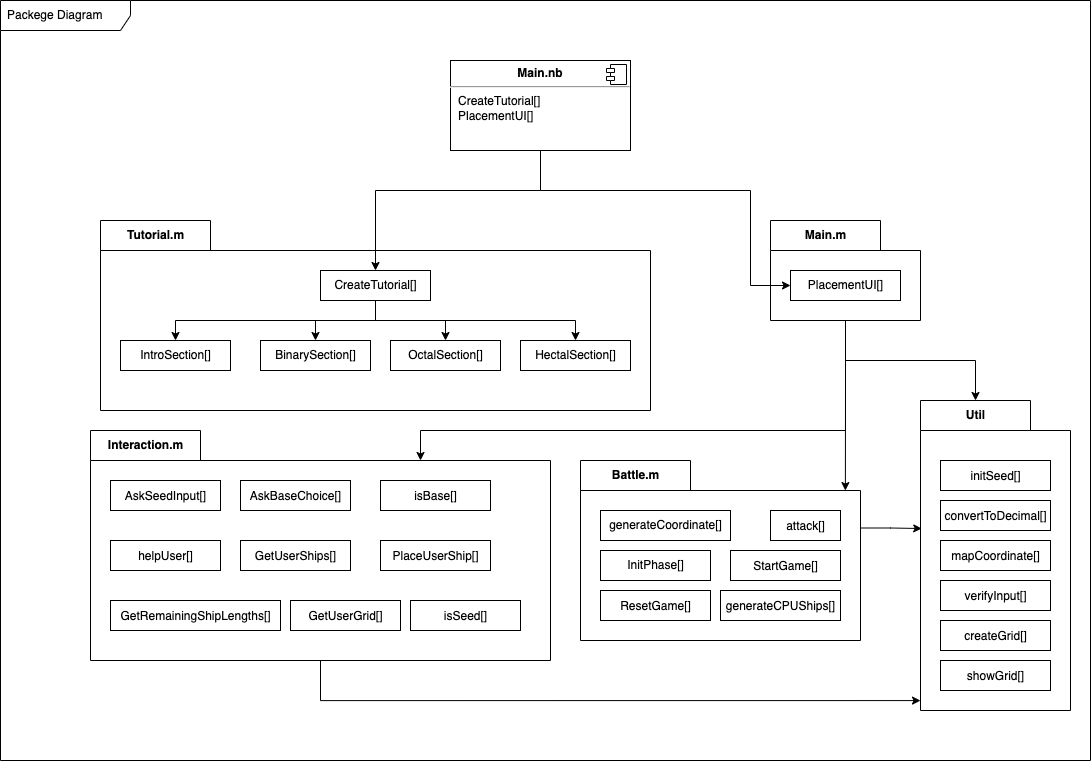

The diagram above was exported from draw.io. Its source (the exported page's mxGraphModel, read from the mxfile embedded in the PNG):
<mxGraphModel dx="946" dy="725" grid="0" gridSize="10" guides="1" tooltips="1" connect="1" arrows="1" fold="1" page="1" pageScale="1" pageWidth="1169" pageHeight="827" math="0" shadow="0">
  <root>
    <mxCell id="0" />
    <mxCell id="1" parent="0" />
    <mxCell id="7lBY_pQXQDnRPIEdI0AO-6" value="Packege Diagram" style="shape=umlFrame;whiteSpace=wrap;html=1;width=130;height=30;boundedLbl=1;verticalAlign=middle;align=left;spacingLeft=5;fontFamily=Helvetica;fontSize=12;fontColor=default;fillColor=none;" vertex="1" parent="1">
      <mxGeometry x="40" y="30" width="1090" height="760" as="geometry" />
    </mxCell>
    <mxCell id="7lBY_pQXQDnRPIEdI0AO-42" style="edgeStyle=orthogonalEdgeStyle;rounded=0;orthogonalLoop=1;jettySize=auto;html=1;exitX=0.5;exitY=1;exitDx=0;exitDy=0;exitPerimeter=0;entryX=0;entryY=0;entryDx=330;entryDy=30;entryPerimeter=0;fontFamily=Helvetica;fontSize=12;fontColor=default;" edge="1" parent="1" source="7lBY_pQXQDnRPIEdI0AO-3" target="7lBY_pQXQDnRPIEdI0AO-29">
      <mxGeometry relative="1" as="geometry">
        <Array as="points">
          <mxPoint x="885" y="460" />
          <mxPoint x="460" y="460" />
        </Array>
      </mxGeometry>
    </mxCell>
    <mxCell id="7lBY_pQXQDnRPIEdI0AO-59" style="edgeStyle=orthogonalEdgeStyle;rounded=0;orthogonalLoop=1;jettySize=auto;html=1;exitX=0.5;exitY=1;exitDx=0;exitDy=0;exitPerimeter=0;entryX=0;entryY=0;entryDx=55;entryDy=0;entryPerimeter=0;fontFamily=Helvetica;fontSize=12;fontColor=default;" edge="1" parent="1" source="7lBY_pQXQDnRPIEdI0AO-3" target="7lBY_pQXQDnRPIEdI0AO-46">
      <mxGeometry relative="1" as="geometry" />
    </mxCell>
    <mxCell id="7lBY_pQXQDnRPIEdI0AO-3" value="Main.m" style="shape=folder;fontStyle=1;tabWidth=110;tabHeight=30;tabPosition=left;html=1;boundedLbl=1;labelInHeader=1;container=1;collapsible=0;recursiveResize=0;fontFamily=Helvetica;fontSize=12;fontColor=default;fillColor=none;" vertex="1" parent="1">
      <mxGeometry x="810" y="250" width="150" height="100" as="geometry" />
    </mxCell>
    <mxCell id="7lBY_pQXQDnRPIEdI0AO-4" value="PlacementUI[]" style="html=1;fontFamily=Helvetica;fontSize=12;fontColor=default;fillColor=none;" vertex="1" parent="7lBY_pQXQDnRPIEdI0AO-3">
      <mxGeometry width="110" height="30" relative="1" as="geometry">
        <mxPoint x="20" y="50" as="offset" />
      </mxGeometry>
    </mxCell>
    <mxCell id="7lBY_pQXQDnRPIEdI0AO-52" style="edgeStyle=orthogonalEdgeStyle;rounded=0;orthogonalLoop=1;jettySize=auto;html=1;entryX=0.946;entryY=0.167;entryDx=0;entryDy=0;entryPerimeter=0;fontFamily=Helvetica;fontSize=12;fontColor=default;" edge="1" parent="7lBY_pQXQDnRPIEdI0AO-3" target="7lBY_pQXQDnRPIEdI0AO-43">
      <mxGeometry relative="1" as="geometry">
        <mxPoint x="75" y="100" as="sourcePoint" />
      </mxGeometry>
    </mxCell>
    <mxCell id="7lBY_pQXQDnRPIEdI0AO-7" value="Tutorial.m" style="shape=folder;fontStyle=1;tabWidth=110;tabHeight=30;tabPosition=left;html=1;boundedLbl=1;labelInHeader=1;container=1;collapsible=0;recursiveResize=0;fontFamily=Helvetica;fontSize=12;fontColor=default;fillColor=none;" vertex="1" parent="1">
      <mxGeometry x="140" y="250" width="550" height="190" as="geometry" />
    </mxCell>
    <mxCell id="7lBY_pQXQDnRPIEdI0AO-12" style="edgeStyle=orthogonalEdgeStyle;rounded=0;orthogonalLoop=1;jettySize=auto;html=1;entryX=0.5;entryY=0;entryDx=0;entryDy=0;fontFamily=Helvetica;fontSize=12;fontColor=default;" edge="1" parent="7lBY_pQXQDnRPIEdI0AO-7" source="7lBY_pQXQDnRPIEdI0AO-8" target="7lBY_pQXQDnRPIEdI0AO-11">
      <mxGeometry relative="1" as="geometry">
        <Array as="points">
          <mxPoint x="275" y="100" />
          <mxPoint x="75" y="100" />
        </Array>
      </mxGeometry>
    </mxCell>
    <mxCell id="7lBY_pQXQDnRPIEdI0AO-18" style="edgeStyle=orthogonalEdgeStyle;rounded=0;orthogonalLoop=1;jettySize=auto;html=1;entryX=0.5;entryY=0;entryDx=0;entryDy=0;fontFamily=Helvetica;fontSize=12;fontColor=default;" edge="1" parent="7lBY_pQXQDnRPIEdI0AO-7" source="7lBY_pQXQDnRPIEdI0AO-8" target="7lBY_pQXQDnRPIEdI0AO-17">
      <mxGeometry relative="1" as="geometry" />
    </mxCell>
    <mxCell id="7lBY_pQXQDnRPIEdI0AO-21" style="edgeStyle=orthogonalEdgeStyle;rounded=0;orthogonalLoop=1;jettySize=auto;html=1;entryX=0.5;entryY=0;entryDx=0;entryDy=0;fontFamily=Helvetica;fontSize=12;fontColor=default;" edge="1" parent="7lBY_pQXQDnRPIEdI0AO-7" source="7lBY_pQXQDnRPIEdI0AO-8" target="7lBY_pQXQDnRPIEdI0AO-20">
      <mxGeometry relative="1" as="geometry">
        <Array as="points">
          <mxPoint x="275" y="100" />
          <mxPoint x="345" y="100" />
        </Array>
      </mxGeometry>
    </mxCell>
    <mxCell id="7lBY_pQXQDnRPIEdI0AO-23" style="edgeStyle=orthogonalEdgeStyle;rounded=0;orthogonalLoop=1;jettySize=auto;html=1;entryX=0.5;entryY=0;entryDx=0;entryDy=0;fontFamily=Helvetica;fontSize=12;fontColor=default;" edge="1" parent="7lBY_pQXQDnRPIEdI0AO-7" source="7lBY_pQXQDnRPIEdI0AO-8" target="7lBY_pQXQDnRPIEdI0AO-22">
      <mxGeometry relative="1" as="geometry">
        <Array as="points">
          <mxPoint x="275" y="100" />
          <mxPoint x="475" y="100" />
        </Array>
      </mxGeometry>
    </mxCell>
    <mxCell id="7lBY_pQXQDnRPIEdI0AO-8" value="CreateTutorial[]" style="html=1;fontFamily=Helvetica;fontSize=12;fontColor=default;fillColor=none;" vertex="1" parent="7lBY_pQXQDnRPIEdI0AO-7">
      <mxGeometry width="110" height="30" relative="1" as="geometry">
        <mxPoint x="220" y="50" as="offset" />
      </mxGeometry>
    </mxCell>
    <mxCell id="7lBY_pQXQDnRPIEdI0AO-11" value="IntroSection[]" style="html=1;fontFamily=Helvetica;fontSize=12;fontColor=default;fillColor=none;" vertex="1" parent="7lBY_pQXQDnRPIEdI0AO-7">
      <mxGeometry x="20" y="120" width="110" height="30" as="geometry" />
    </mxCell>
    <mxCell id="7lBY_pQXQDnRPIEdI0AO-17" value="BinarySection[]" style="html=1;fontFamily=Helvetica;fontSize=12;fontColor=default;fillColor=none;" vertex="1" parent="7lBY_pQXQDnRPIEdI0AO-7">
      <mxGeometry x="160" y="120" width="110" height="30" as="geometry" />
    </mxCell>
    <mxCell id="7lBY_pQXQDnRPIEdI0AO-20" value="OctalSection[]" style="html=1;fontFamily=Helvetica;fontSize=12;fontColor=default;fillColor=none;" vertex="1" parent="7lBY_pQXQDnRPIEdI0AO-7">
      <mxGeometry x="290" y="120" width="110" height="30" as="geometry" />
    </mxCell>
    <mxCell id="7lBY_pQXQDnRPIEdI0AO-22" value="HectalSection[]" style="html=1;fontFamily=Helvetica;fontSize=12;fontColor=default;fillColor=none;" vertex="1" parent="7lBY_pQXQDnRPIEdI0AO-7">
      <mxGeometry x="420" y="120" width="110" height="30" as="geometry" />
    </mxCell>
    <mxCell id="7lBY_pQXQDnRPIEdI0AO-27" style="edgeStyle=orthogonalEdgeStyle;rounded=0;orthogonalLoop=1;jettySize=auto;html=1;entryX=0.5;entryY=0;entryDx=0;entryDy=0;fontFamily=Helvetica;fontSize=12;fontColor=default;" edge="1" parent="1" source="7lBY_pQXQDnRPIEdI0AO-25" target="7lBY_pQXQDnRPIEdI0AO-8">
      <mxGeometry relative="1" as="geometry">
        <Array as="points">
          <mxPoint x="580" y="220" />
          <mxPoint x="415" y="220" />
        </Array>
      </mxGeometry>
    </mxCell>
    <mxCell id="7lBY_pQXQDnRPIEdI0AO-28" style="edgeStyle=orthogonalEdgeStyle;rounded=0;orthogonalLoop=1;jettySize=auto;html=1;entryX=0;entryY=0.5;entryDx=0;entryDy=0;fontFamily=Helvetica;fontSize=12;fontColor=default;" edge="1" parent="1" source="7lBY_pQXQDnRPIEdI0AO-25" target="7lBY_pQXQDnRPIEdI0AO-4">
      <mxGeometry relative="1" as="geometry">
        <Array as="points">
          <mxPoint x="580" y="220" />
          <mxPoint x="790" y="220" />
          <mxPoint x="790" y="315" />
        </Array>
      </mxGeometry>
    </mxCell>
    <mxCell id="7lBY_pQXQDnRPIEdI0AO-25" value="&lt;p style=&quot;margin: 0px ; margin-top: 6px ; text-align: center&quot;&gt;&lt;b&gt;Main.nb&lt;/b&gt;&lt;/p&gt;&lt;hr&gt;&lt;p style=&quot;margin: 0px ; margin-left: 8px&quot;&gt;CreateTutorial[]&lt;br&gt;PlacementUI[]&lt;/p&gt;" style="align=left;overflow=fill;html=1;dropTarget=0;fontFamily=Helvetica;fontSize=12;fontColor=default;fillColor=none;" vertex="1" parent="1">
      <mxGeometry x="490" y="90" width="180" height="90" as="geometry" />
    </mxCell>
    <mxCell id="7lBY_pQXQDnRPIEdI0AO-26" value="" style="shape=component;jettyWidth=8;jettyHeight=4;fontFamily=Helvetica;fontSize=12;fontColor=default;fillColor=none;html=1;" vertex="1" parent="7lBY_pQXQDnRPIEdI0AO-25">
      <mxGeometry x="1" width="20" height="20" relative="1" as="geometry">
        <mxPoint x="-24" y="4" as="offset" />
      </mxGeometry>
    </mxCell>
    <mxCell id="7lBY_pQXQDnRPIEdI0AO-67" style="edgeStyle=orthogonalEdgeStyle;rounded=0;orthogonalLoop=1;jettySize=auto;html=1;entryX=0;entryY=0.968;entryDx=0;entryDy=0;entryPerimeter=0;fontFamily=Helvetica;fontSize=12;fontColor=default;" edge="1" parent="1" source="7lBY_pQXQDnRPIEdI0AO-29" target="7lBY_pQXQDnRPIEdI0AO-46">
      <mxGeometry relative="1" as="geometry">
        <Array as="points">
          <mxPoint x="360" y="730" />
        </Array>
      </mxGeometry>
    </mxCell>
    <mxCell id="7lBY_pQXQDnRPIEdI0AO-29" value="Interaction.m" style="shape=folder;fontStyle=1;tabWidth=110;tabHeight=30;tabPosition=left;html=1;boundedLbl=1;labelInHeader=1;container=1;collapsible=0;recursiveResize=0;fontFamily=Helvetica;fontSize=12;fontColor=default;fillColor=none;" vertex="1" parent="1">
      <mxGeometry x="130" y="460" width="460" height="230" as="geometry" />
    </mxCell>
    <mxCell id="7lBY_pQXQDnRPIEdI0AO-30" value="&lt;span&gt;&lt;font style=&quot;font-size: 12px&quot;&gt;AskSeedInput[]&lt;/font&gt;&lt;/span&gt;&lt;span style=&quot;font-size: medium&quot;&gt;&lt;/span&gt;" style="html=1;fontFamily=Helvetica;fontSize=12;fontColor=default;fillColor=none;" vertex="1" parent="7lBY_pQXQDnRPIEdI0AO-29">
      <mxGeometry width="110" height="30" relative="1" as="geometry">
        <mxPoint x="20" y="50" as="offset" />
      </mxGeometry>
    </mxCell>
    <mxCell id="7lBY_pQXQDnRPIEdI0AO-31" value="&lt;span&gt;&lt;font style=&quot;font-size: 12px&quot;&gt;helpUser[]&lt;/font&gt;&lt;/span&gt;&lt;span style=&quot;font-size: medium&quot;&gt;&lt;/span&gt;" style="html=1;fontFamily=Helvetica;fontSize=12;fontColor=default;fillColor=none;" vertex="1" parent="7lBY_pQXQDnRPIEdI0AO-29">
      <mxGeometry x="20" y="110" width="110" height="30" as="geometry" />
    </mxCell>
    <mxCell id="7lBY_pQXQDnRPIEdI0AO-32" value="&lt;span&gt;&lt;font style=&quot;font-size: 12px&quot;&gt;GetUserGrid[]&lt;/font&gt;&lt;/span&gt;&lt;span style=&quot;font-size: medium&quot;&gt;&lt;/span&gt;" style="html=1;fontFamily=Helvetica;fontSize=12;fontColor=default;fillColor=none;" vertex="1" parent="7lBY_pQXQDnRPIEdI0AO-29">
      <mxGeometry x="200" y="170" width="110" height="30" as="geometry" />
    </mxCell>
    <mxCell id="7lBY_pQXQDnRPIEdI0AO-33" value="&lt;span&gt;&lt;font style=&quot;font-size: 12px&quot;&gt;GetRemainingShipLengths[]&lt;/font&gt;&lt;/span&gt;&lt;span style=&quot;font-size: medium&quot;&gt;&lt;/span&gt;" style="html=1;fontFamily=Helvetica;fontSize=12;fontColor=default;fillColor=none;" vertex="1" parent="7lBY_pQXQDnRPIEdI0AO-29">
      <mxGeometry x="20" y="170" width="170" height="30" as="geometry" />
    </mxCell>
    <mxCell id="7lBY_pQXQDnRPIEdI0AO-34" value="&lt;span&gt;&lt;font style=&quot;font-size: 12px&quot;&gt;AskBaseChoice[]&lt;/font&gt;&lt;/span&gt;&lt;span style=&quot;font-size: medium&quot;&gt;&lt;/span&gt;" style="html=1;fontFamily=Helvetica;fontSize=12;fontColor=default;fillColor=none;" vertex="1" parent="7lBY_pQXQDnRPIEdI0AO-29">
      <mxGeometry x="150" y="50" width="110" height="30" as="geometry" />
    </mxCell>
    <mxCell id="7lBY_pQXQDnRPIEdI0AO-35" value="&lt;span&gt;&lt;font style=&quot;font-size: 12px&quot;&gt;PlaceUserShip[]&lt;/font&gt;&lt;/span&gt;&lt;span style=&quot;font-size: medium&quot;&gt;&lt;/span&gt;" style="html=1;fontFamily=Helvetica;fontSize=12;fontColor=default;fillColor=none;" vertex="1" parent="7lBY_pQXQDnRPIEdI0AO-29">
      <mxGeometry x="290" y="110" width="110" height="30" as="geometry" />
    </mxCell>
    <mxCell id="7lBY_pQXQDnRPIEdI0AO-37" value="&lt;span&gt;&lt;font style=&quot;font-size: 12px&quot;&gt;isSeed[]&lt;/font&gt;&lt;/span&gt;&lt;span style=&quot;font-size: medium&quot;&gt;&lt;/span&gt;" style="html=1;fontFamily=Helvetica;fontSize=12;fontColor=default;fillColor=none;" vertex="1" parent="7lBY_pQXQDnRPIEdI0AO-29">
      <mxGeometry x="320" y="170" width="110" height="30" as="geometry" />
    </mxCell>
    <mxCell id="7lBY_pQXQDnRPIEdI0AO-39" value="&lt;span&gt;&lt;font style=&quot;font-size: 12px&quot;&gt;isBase[]&lt;/font&gt;&lt;/span&gt;&lt;span style=&quot;font-size: medium&quot;&gt;&lt;/span&gt;" style="html=1;fontFamily=Helvetica;fontSize=12;fontColor=default;fillColor=none;" vertex="1" parent="7lBY_pQXQDnRPIEdI0AO-29">
      <mxGeometry x="290" y="50" width="110" height="30" as="geometry" />
    </mxCell>
    <mxCell id="7lBY_pQXQDnRPIEdI0AO-40" value="&lt;span&gt;&lt;font style=&quot;font-size: 12px&quot;&gt;GetUserShips[]&lt;/font&gt;&lt;/span&gt;&lt;span style=&quot;font-size: medium&quot;&gt;&lt;/span&gt;" style="html=1;fontFamily=Helvetica;fontSize=12;fontColor=default;fillColor=none;" vertex="1" parent="7lBY_pQXQDnRPIEdI0AO-29">
      <mxGeometry x="150" y="110" width="110" height="30" as="geometry" />
    </mxCell>
    <mxCell id="7lBY_pQXQDnRPIEdI0AO-65" style="edgeStyle=orthogonalEdgeStyle;rounded=0;orthogonalLoop=1;jettySize=auto;html=1;exitX=0;exitY=0;exitDx=280;exitDy=67.5;exitPerimeter=0;entryX=0.008;entryY=0.413;entryDx=0;entryDy=0;entryPerimeter=0;fontFamily=Helvetica;fontSize=12;fontColor=default;" edge="1" parent="1" source="7lBY_pQXQDnRPIEdI0AO-43" target="7lBY_pQXQDnRPIEdI0AO-46">
      <mxGeometry relative="1" as="geometry" />
    </mxCell>
    <mxCell id="7lBY_pQXQDnRPIEdI0AO-43" value="Battle.m" style="shape=folder;fontStyle=1;tabWidth=110;tabHeight=30;tabPosition=left;html=1;boundedLbl=1;labelInHeader=1;container=1;collapsible=0;recursiveResize=0;fontFamily=Helvetica;fontSize=12;fontColor=default;fillColor=none;" vertex="1" parent="1">
      <mxGeometry x="620" y="490" width="280" height="180" as="geometry" />
    </mxCell>
    <mxCell id="7lBY_pQXQDnRPIEdI0AO-44" value="generateCoordinate[]" style="html=1;fontFamily=Helvetica;fontSize=12;fontColor=default;fillColor=none;" vertex="1" parent="7lBY_pQXQDnRPIEdI0AO-43">
      <mxGeometry width="130" height="30" relative="1" as="geometry">
        <mxPoint x="20" y="50" as="offset" />
      </mxGeometry>
    </mxCell>
    <mxCell id="7lBY_pQXQDnRPIEdI0AO-48" value="&lt;span&gt;&lt;font style=&quot;font-size: 12px&quot;&gt;attack[]&lt;/font&gt;&lt;/span&gt;&lt;span style=&quot;font-size: medium&quot;&gt;&lt;/span&gt;" style="html=1;fontFamily=Helvetica;fontSize=12;fontColor=default;fillColor=none;" vertex="1" parent="7lBY_pQXQDnRPIEdI0AO-43">
      <mxGeometry x="190" y="50" width="70" height="30" as="geometry" />
    </mxCell>
    <mxCell id="7lBY_pQXQDnRPIEdI0AO-49" value="&lt;span&gt;&lt;font style=&quot;font-size: 12px&quot;&gt;generateCPUShips[]&lt;/font&gt;&lt;/span&gt;&lt;span style=&quot;font-size: medium&quot;&gt;&lt;/span&gt;" style="html=1;fontFamily=Helvetica;fontSize=12;fontColor=default;fillColor=none;" vertex="1" parent="7lBY_pQXQDnRPIEdI0AO-43">
      <mxGeometry x="140" y="130" width="120" height="30" as="geometry" />
    </mxCell>
    <mxCell id="7lBY_pQXQDnRPIEdI0AO-50" value="&lt;span&gt;&lt;font style=&quot;font-size: 12px&quot;&gt;StartGame[]&lt;/font&gt;&lt;/span&gt;&lt;span style=&quot;font-size: medium&quot;&gt;&lt;/span&gt;" style="html=1;fontFamily=Helvetica;fontSize=12;fontColor=default;fillColor=none;" vertex="1" parent="7lBY_pQXQDnRPIEdI0AO-43">
      <mxGeometry x="150" y="90" width="110" height="30" as="geometry" />
    </mxCell>
    <mxCell id="7lBY_pQXQDnRPIEdI0AO-36" value="&lt;span&gt;&lt;font style=&quot;font-size: 12px&quot;&gt;ResetGame[]&lt;/font&gt;&lt;/span&gt;&lt;span style=&quot;font-size: medium&quot;&gt;&lt;/span&gt;" style="html=1;fontFamily=Helvetica;fontSize=12;fontColor=default;fillColor=none;" vertex="1" parent="7lBY_pQXQDnRPIEdI0AO-43">
      <mxGeometry x="20" y="130" width="110" height="30" as="geometry" />
    </mxCell>
    <mxCell id="7lBY_pQXQDnRPIEdI0AO-38" value="&lt;span&gt;&lt;font style=&quot;font-size: 12px&quot;&gt;InitPhase[]&lt;/font&gt;&lt;/span&gt;" style="html=1;fontFamily=Helvetica;fontSize=12;fontColor=default;fillColor=none;" vertex="1" parent="7lBY_pQXQDnRPIEdI0AO-43">
      <mxGeometry x="20" y="90" width="110" height="30" as="geometry" />
    </mxCell>
    <mxCell id="7lBY_pQXQDnRPIEdI0AO-46" value="Util" style="shape=folder;fontStyle=1;tabWidth=110;tabHeight=30;tabPosition=left;html=1;boundedLbl=1;labelInHeader=1;container=1;collapsible=0;recursiveResize=0;fontFamily=Helvetica;fontSize=12;fontColor=default;fillColor=none;" vertex="1" parent="1">
      <mxGeometry x="960" y="430" width="150" height="310" as="geometry" />
    </mxCell>
    <mxCell id="7lBY_pQXQDnRPIEdI0AO-47" value="&lt;span&gt;&lt;font style=&quot;font-size: 12px&quot;&gt;initSeed[]&lt;/font&gt;&lt;/span&gt;&lt;span style=&quot;font-size: medium&quot;&gt;&lt;/span&gt;" style="html=1;fontFamily=Helvetica;fontSize=12;fontColor=default;fillColor=none;" vertex="1" parent="7lBY_pQXQDnRPIEdI0AO-46">
      <mxGeometry width="110" height="30" relative="1" as="geometry">
        <mxPoint x="20" y="60" as="offset" />
      </mxGeometry>
    </mxCell>
    <mxCell id="7lBY_pQXQDnRPIEdI0AO-53" value="&lt;span&gt;&lt;font style=&quot;font-size: 12px&quot;&gt;convertToDecimal[]&lt;/font&gt;&lt;/span&gt;&lt;span style=&quot;font-size: medium&quot;&gt;&lt;/span&gt;" style="html=1;fontFamily=Helvetica;fontSize=12;fontColor=default;fillColor=none;" vertex="1" parent="7lBY_pQXQDnRPIEdI0AO-46">
      <mxGeometry x="20" y="100" width="110" height="30" as="geometry" />
    </mxCell>
    <mxCell id="7lBY_pQXQDnRPIEdI0AO-54" value="&lt;span&gt;mapCoordinate[]&lt;/span&gt;&lt;span style=&quot;font-size: medium&quot;&gt;&lt;/span&gt;" style="html=1;fontFamily=Helvetica;fontSize=12;fontColor=default;fillColor=none;" vertex="1" parent="7lBY_pQXQDnRPIEdI0AO-46">
      <mxGeometry x="20" y="140" width="110" height="30" as="geometry" />
    </mxCell>
    <mxCell id="7lBY_pQXQDnRPIEdI0AO-55" value="&lt;span&gt;&lt;font style=&quot;font-size: 12px&quot;&gt;verifyInput[]&lt;/font&gt;&lt;/span&gt;&lt;span style=&quot;font-size: medium&quot;&gt;&lt;/span&gt;" style="html=1;fontFamily=Helvetica;fontSize=12;fontColor=default;fillColor=none;" vertex="1" parent="7lBY_pQXQDnRPIEdI0AO-46">
      <mxGeometry x="20" y="180" width="110" height="30" as="geometry" />
    </mxCell>
    <mxCell id="7lBY_pQXQDnRPIEdI0AO-56" value="&lt;span&gt;&lt;font style=&quot;font-size: 12px&quot;&gt;createGrid[]&lt;/font&gt;&lt;/span&gt;&lt;span style=&quot;font-size: medium&quot;&gt;&lt;/span&gt;" style="html=1;fontFamily=Helvetica;fontSize=12;fontColor=default;fillColor=none;" vertex="1" parent="7lBY_pQXQDnRPIEdI0AO-46">
      <mxGeometry x="20" y="220" width="110" height="30" as="geometry" />
    </mxCell>
    <mxCell id="7lBY_pQXQDnRPIEdI0AO-57" value="&lt;span&gt;&lt;font style=&quot;font-size: 12px&quot;&gt;showGrid[]&lt;/font&gt;&lt;/span&gt;&lt;span style=&quot;font-size: medium&quot;&gt;&lt;/span&gt;" style="html=1;fontFamily=Helvetica;fontSize=12;fontColor=default;fillColor=none;" vertex="1" parent="7lBY_pQXQDnRPIEdI0AO-46">
      <mxGeometry x="20" y="260" width="110" height="30" as="geometry" />
    </mxCell>
  </root>
</mxGraphModel>